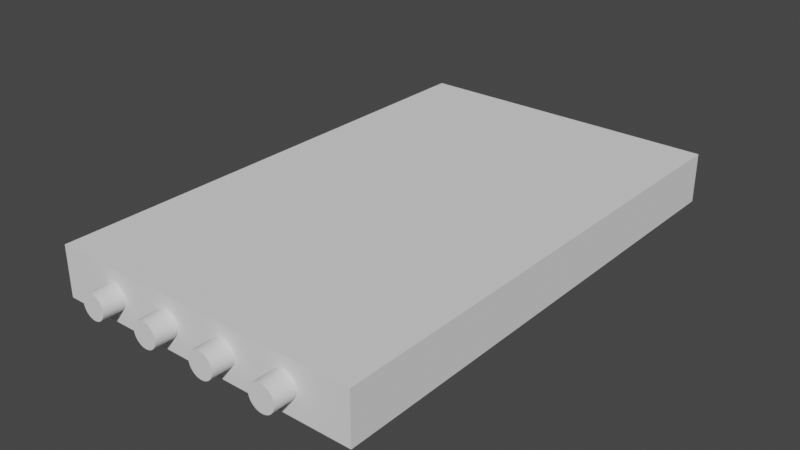 # Source: tests.blend  (saved by Blender 3.4.6; exported with 4.5.12 LTS)
import bpy
from mathutils import Matrix  # noqa: F401  (used for matrix-valued properties, if any)

bpy.ops.wm.read_factory_settings(use_empty=True)
scene = bpy.context.scene
scene.name = 'Scene'

# ---- collections
col_rod_diameter = bpy.data.collections.new('rod diameter'); scene.collection.children.link(col_rod_diameter)

# ---- world
world_world = bpy.data.worlds.new('World'); scene.world = world_world
world_world.use_nodes = True; world_world.node_tree.nodes.clear()
_N = world_world.node_tree.nodes; _L = world_world.node_tree.links
n0 = _N.new('ShaderNodeOutputWorld'); n0.name = 'World Output'; n0.location = (300, 300)
n1 = _N.new('ShaderNodeBackground'); n1.name = 'Background'; n1.location = (10, 300)
n1.inputs[0].default_value = (0.05088, 0.05088, 0.05088, 1.0)
_L.new(n1.outputs[0], n0.inputs[0])
n0.is_active_output = True
world_world.color = (0.05088, 0.05088, 0.05088)
world_world.use_sun_shadow = False
world_world.sun_shadow_jitter_overblur = 0.0

# ---- meshes
me_sketch_001 = bpy.data.meshes.new('Sketch.001')
me_sketch_001.from_pydata([(4.0, 0.61, 0.0), (3.972, 0.6081, 0.0), (3.946, 0.6027, 0.0), (3.92, 0.5939, 0.0), (3.897, 0.582, 0.0), (3.875, 0.5673, 0.0), (3.855, 0.55, 0.0), (3.838, 0.5303, 0.0), (3.823, 0.5085, 0.0), (3.811, 0.4848, 0.0), (3.802, 0.4595, 0.0), (3.797, 0.4328, 0.0), (3.795, 0.405, 0.0), (3.797, 0.3772, 0.0), (3.802, 0.3505, 0.0), (3.811, 0.3252, 0.0), (3.823, 0.3015, 0.0), (3.838, 0.2797, 0.0), (3.855, 0.26, 0.0), (3.875, 0.2427, 0.0), (3.897, 0.228, 0.0), (3.92, 0.2161, 0.0), (3.946, 0.2073, 0.0), (3.972, 0.2019, 0.0), (4.0, 0.2, 0.0), (4.028, 0.2019, 0.0), (4.054, 0.2073, 0.0), (4.08, 0.2161, 0.0), (4.103, 0.228, 0.0), (4.125, 0.2427, 0.0), (4.145, 0.26, 0.0), (4.162, 0.2797, 0.0), (4.177, 0.3015, 0.0), (4.189, 0.3252, 0.0), (4.198, 0.3505, 0.0), (4.203, 0.3772, 0.0), (4.205, 0.405, 0.0), (4.203, 0.4328, 0.0), (4.198, 0.4595, 0.0), (4.189, 0.4848, 0.0), (4.177, 0.5085, 0.0), (4.162, 0.5303, 0.0), (4.145, 0.55, 0.0), (4.125, 0.5673, 0.0), (4.103, 0.582, 0.0), (4.08, 0.5939, 0.0), (4.054, 0.6027, 0.0), (4.028, 0.6081, 0.0), (1.0, 0.59, 0.0), (0.9735, 0.5882, 0.0), (0.9482, 0.583, 0.0), (0.9241, 0.5747, 0.0), (0.9016, 0.5634, 0.0), (0.8808, 0.5494, 0.0), (0.8621, 0.5329, 0.0), (0.8456, 0.5142, 0.0), (0.8316, 0.4934, 0.0), (0.8203, 0.4709, 0.0), (0.812, 0.4468, 0.0), (0.8068, 0.4215, 0.0), (0.805, 0.395, 0.0), (0.8068, 0.3685, 0.0), (0.812, 0.3432, 0.0), (0.8203, 0.3191, 0.0), (0.8316, 0.2966, 0.0), (0.8456, 0.2758, 0.0), (0.8621, 0.2571, 0.0), (0.8808, 0.2406, 0.0), (0.9016, 0.2266, 0.0), (0.9241, 0.2153, 0.0), (0.9482, 0.207, 0.0), (0.9735, 0.2018, 0.0), (1.0, 0.2, 0.0), (1.026, 0.2018, 0.0), (1.052, 0.207, 0.0), (1.076, 0.2153, 0.0), (1.098, 0.2266, 0.0), (1.119, 0.2406, 0.0), (1.138, 0.2571, 0.0), (1.154, 0.2758, 0.0), (1.168, 0.2966, 0.0), (1.18, 0.3191, 0.0), (1.188, 0.3432, 0.0), (1.193, 0.3685, 0.0), (1.195, 0.395, 0.0), (1.193, 0.4215, 0.0), (1.188, 0.4468, 0.0), (1.18, 0.4709, 0.0), (1.168, 0.4934, 0.0), (1.154, 0.5142, 0.0), (1.138, 0.5329, 0.0), (1.119, 0.5494, 0.0), (1.098, 0.5634, 0.0), (1.076, 0.5747, 0.0), (1.052, 0.583, 0.0), (1.026, 0.5882, 0.0), (2.0, 0.6, 0.0), (1.973, 0.5982, 0.0), (1.947, 0.5929, 0.0), (1.922, 0.5843, 0.0), (1.899, 0.5727, 0.0), (1.878, 0.5583, 0.0), (1.859, 0.5414, 0.0), (1.842, 0.5222, 0.0), (1.827, 0.5009, 0.0), (1.816, 0.4778, 0.0), (1.807, 0.4532, 0.0), (1.802, 0.4271, 0.0), (1.8, 0.4, 0.0), (1.802, 0.3729, 0.0), (1.807, 0.3468, 0.0), (1.816, 0.3222, 0.0), (1.827, 0.2991, 0.0), (1.842, 0.2778, 0.0), (1.859, 0.2586, 0.0), (1.878, 0.2417, 0.0), (1.899, 0.2273, 0.0), (1.922, 0.2157, 0.0), (1.947, 0.2071, 0.0), (1.973, 0.2018, 0.0), (2.0, 0.2, 0.0), (2.027, 0.2018, 0.0), (2.053, 0.2071, 0.0), (2.078, 0.2157, 0.0), (2.101, 0.2273, 0.0), (2.122, 0.2417, 0.0), (2.141, 0.2586, 0.0), (2.158, 0.2778, 0.0), (2.173, 0.2991, 0.0), (2.184, 0.3222, 0.0), (2.193, 0.3468, 0.0), (2.198, 0.3729, 0.0), (2.2, 0.4, 0.0), (2.198, 0.4271, 0.0), (2.193, 0.4532, 0.0), (2.184, 0.4778, 0.0), (2.173, 0.5009, 0.0), (2.158, 0.5222, 0.0), (2.141, 0.5414, 0.0), (2.122, 0.5583, 0.0), (2.101, 0.5727, 0.0), (2.078, 0.5843, 0.0), (2.053, 0.5929, 0.0), (2.027, 0.5982, 0.0), (3.0, 0.605, 0.0), (2.973, 0.6032, 0.0), (2.946, 0.5978, 0.0), (2.921, 0.5891, 0.0), (2.898, 0.5774, 0.0), (2.876, 0.5628, 0.0), (2.857, 0.5457, 0.0), (2.84, 0.5262, 0.0), (2.825, 0.5047, 0.0), (2.813, 0.4813, 0.0), (2.805, 0.4563, 0.0), (2.799, 0.43, 0.0), (2.798, 0.4025, 0.0), (2.799, 0.375, 0.0), (2.805, 0.3487, 0.0), (2.813, 0.3237, 0.0), (2.825, 0.3003, 0.0), (2.84, 0.2788, 0.0), (2.857, 0.2593, 0.0), (2.876, 0.2422, 0.0), (2.898, 0.2276, 0.0), (2.921, 0.2159, 0.0), (2.946, 0.2072, 0.0), (2.973, 0.2018, 0.0), (3.0, 0.2, 0.0), (3.027, 0.2018, 0.0), (3.054, 0.2072, 0.0), (3.079, 0.2159, 0.0), (3.102, 0.2276, 0.0), (3.124, 0.2422, 0.0), (3.143, 0.2593, 0.0), (3.16, 0.2788, 0.0), (3.175, 0.3003, 0.0), (3.187, 0.3237, 0.0), (3.195, 0.3487, 0.0), (3.201, 0.375, 0.0), (3.203, 0.4025, 0.0), (3.201, 0.43, 0.0), (3.195, 0.4563, 0.0), (3.187, 0.4813, 0.0), (3.175, 0.5047, 0.0), (3.16, 0.5262, 0.0), (3.143, 0.5457, 0.0), (3.124, 0.5628, 0.0), (3.102, 0.5774, 0.0), (3.079, 0.5891, 0.0), (3.054, 0.5978, 0.0), (3.027, 0.6032, 0.0)], [], [(141, 142, 143, 96, 97, 98, 99, 100, 101, 102, 103, 104, 105, 106, 107, 108, 109, 110, 111, 112, 113, 114, 115, 116, 117, 118, 119, 120, 121, 122, 123, 124, 125, 126, 127, 128, 129, 130, 131, 132, 133, 134, 135, 136, 137, 138, 139, 140), (92, 93, 94, 95, 48, 49, 50, 51, 52, 53, 54, 55, 56, 57, 58, 59, 60, 61, 62, 63, 64, 65, 66, 67, 68, 69, 70, 71, 72, 73, 74, 75, 76, 77, 78, 79, 80, 81, 82, 83, 84, 85, 86, 87, 88, 89, 90, 91), (174, 175, 176, 177, 178, 179, 180, 181, 182, 183, 184, 185, 186, 187, 188, 189, 190, 191, 144, 145, 146, 147, 148, 149, 150, 151, 152, 153, 154, 155, 156, 157, 158, 159, 160, 161, 162, 163, 164, 165, 166, 167, 168, 169, 170, 171, 172, 173), (37, 38, 39, 40, 41, 42, 43, 44, 45, 46, 47, 0, 1, 2, 3, 4, 5, 6, 7, 8, 9, 10, 11, 12, 13, 14, 15, 16, 17, 18, 19, 20, 21, 22, 23, 24, 25, 26, 27, 28, 29, 30, 31, 32, 33, 34, 35, 36)])
_uv = me_sketch_001.uv_layers.new(name='UVMap')
_uv.uv.foreach_set('vector', [0.7382, 0.0, 0.7435, 0.0, 0.7487, 0.0, 0.5026, 0.0, 0.5079, 0.0, 0.5131, 0.0, 0.5183, 0.0, 0.5236, 0.0, 0.5288, 0.0, 0.534, 0.0, 0.5393, 0.0, 0.5445, 0.0, 0.5497, 0.0, 0.555, 0.0, 0.5602, 0.0, 0.5654, 0.0, 0.5707, 0.0, 0.5759, 0.0, 0.5812, 0.0, 0.5864, 0.0, 0.5916, 0.0, 0.5969, 0.0, 0.6021, 0.0, 0.6073, 0.0, 0.6126, 0.0, 0.6178, 0.0, 0.623, 0.0, 0.6283, 0.0, 0.6335, 0.0, 0.6387, 0.0, 0.644, 0.0, 0.6492, 0.0, 0.6545, 0.0, 0.6597, 0.0, 0.6649, 0.0, 0.6702, 0.0, 0.6754, 0.0, 0.6806, 0.0, 0.6859, 0.0, 0.6911, 0.0, 0.6963, 0.0, 0.7016, 0.0, 0.7068, 0.0, 0.712, 0.0, 0.7173, 0.0, 0.7225, 0.0, 0.7277, 0.0, 0.733, 0.0, 0.4817, 0.0, 0.4869, 0.0, 0.4921, 0.0, 0.4974, 0.0, 0.2513, 0.0, 0.2565, 0.0, 0.2618, 0.0, 0.267, 0.0, 0.2723, 0.0, 0.2775, 0.0, 0.2827, 0.0, 0.288, 0.0, 0.2932, 0.0, 0.2984, 0.0, 0.3037, 0.0, 0.3089, 0.0, 0.3141, 0.0, 0.3194, 0.0, 0.3246, 0.0, 0.3298, 0.0, 0.3351, 0.0, 0.3403, 0.0, 0.3455, 0.0, 0.3508, 0.0, 0.356, 0.0, 0.3613, 0.0, 0.3665, 0.0, 0.3717, 0.0, 0.377, 0.0, 0.3822, 0.0, 0.3874, 0.0, 0.3927, 0.0, 0.3979, 0.0, 0.4031, 0.0, 0.4084, 0.0, 0.4136, 0.0, 0.4188, 0.0, 0.4241, 0.0, 0.4293, 0.0, 0.4346, 0.0, 0.4398, 0.0, 0.445, 0.0, 0.4503, 0.0, 0.4555, 0.0, 0.4607, 0.0, 0.466, 0.0, 0.4712, 0.0, 0.4764, 0.0, 0.911, 0.0, 0.9162, 0.0, 0.9215, 0.0, 0.9267, 0.0, 0.9319, 0.0, 0.9372, 0.0, 0.9424, 0.0, 0.9476, 0.0, 0.9529, 0.0, 0.9581, 0.0, 0.9634, 0.0, 0.9686, 0.0, 0.9738, 0.0, 0.9791, 0.0, 0.9843, 0.0, 0.9895, 0.0, 0.9948, 0.0, 1.0, 0.0, 0.7539, 0.0, 0.7592, 0.0, 0.7644, 0.0, 0.7696, 0.0, 0.7749, 0.0, 0.7801, 0.0, 0.7853, 0.0, 0.7906, 0.0, 0.7958, 0.0, 0.801, 0.0, 0.8063, 0.0, 0.8115, 0.0, 0.8168, 0.0, 0.822, 0.0, 0.8272, 0.0, 0.8325, 0.0, 0.8377, 0.0, 0.8429, 0.0, 0.8482, 0.0, 0.8534, 0.0, 0.8586, 0.0, 0.8639, 0.0, 0.8691, 0.0, 0.8743, 0.0, 0.8796, 0.0, 0.8848, 0.0, 0.8901, 0.0, 0.8953, 0.0, 0.9005, 0.0, 0.9058, 0.0, 0.1937, 0.0, 0.199, 0.0, 0.2042, 0.0, 0.2094, 0.0, 0.2147, 0.0, 0.2199, 0.0, 0.2251, 0.0, 0.2304, 0.0, 0.2356, 0.0, 0.2408, 0.0, 0.2461, 0.0, 0.0, 0.0, 0.005236, 0.0, 0.01047, 0.0, 0.01571, 0.0, 0.02094, 0.0, 0.02618, 0.0, 0.03141, 0.0, 0.03665, 0.0, 0.04188, 0.0, 0.04712, 0.0, 0.05236, 0.0, 0.05759, 0.0, 0.06283, 0.0, 0.06806, 0.0, 0.0733, 0.0, 0.07853, 0.0, 0.08377, 0.0, 0.08901, 0.0, 0.09424, 0.0, 0.09948, 0.0, 0.1047, 0.0, 0.1099, 0.0, 0.1152, 0.0, 0.1204, 0.0, 0.1257, 0.0, 0.1309, 0.0, 0.1361, 0.0, 0.1414, 0.0, 0.1466, 0.0, 0.1518, 0.0, 0.1571, 0.0, 0.1623, 0.0, 0.1675, 0.0, 0.1728, 0.0, 0.178, 0.0, 0.1832, 0.0, 0.1885, 0.0])
me_sketch_001.update()
me_cube = bpy.data.meshes.new('Cube')
me_cube.from_pydata([(-15.02, -10.14, -3.374), (-15.02, -10.14, 3.374), (-15.02, 10.14, -3.374), (-15.02, 10.14, 3.374), (15.02, -10.14, -3.374), (15.02, -10.14, 3.374), (15.02, 10.14, -3.374), (15.02, 10.14, 3.374)], [], [(0, 1, 3, 2), (2, 3, 7, 6), (6, 7, 5, 4), (4, 5, 1, 0), (2, 6, 4, 0), (7, 3, 1, 5)])
_uv = me_cube.uv_layers.new(name='UVMap')
_uv.uv.foreach_set('vector', [0.375, 0.0, 0.625, 0.0, 0.625, 0.25, 0.375, 0.25, 0.375, 0.25, 0.625, 0.25, 0.625, 0.5, 0.375, 0.5, 0.375, 0.5, 0.625, 0.5, 0.625, 0.75, 0.375, 0.75, 0.375, 0.75, 0.625, 0.75, 0.625, 1.0, 0.375, 1.0, 0.125, 0.5, 0.375, 0.5, 0.375, 0.75, 0.125, 0.75, 0.625, 0.5, 0.875, 0.5, 0.875, 0.75, 0.625, 0.75])
me_cube.update()

# ---- objects
ob_sketch = bpy.data.objects.new('Sketch', me_sketch_001)
ob_cube = bpy.data.objects.new('Cube', me_cube)

# ---- transforms, parenting, visibility, modifiers, constraints
ob_sketch.location = (0.0, 0.0, 0.0)
ob_sketch.rotation_euler = (1.571, -0.0, 0.0)
_m = ob_sketch.modifiers.new('Solidify', 'SOLIDIFY')
_m.thickness = 7.0
_m.offset = -0.9
ob_cube.location = (2.5, 4.0, 0.4)
ob_cube.scale = (0.1665, 0.3944, 0.1185)
_m = ob_cube.modifiers.new('Boolean', 'BOOLEAN')
_m.object = ob_sketch

# ---- collection membership
scene.collection.objects.link(ob_sketch)
col_rod_diameter.objects.link(ob_cube)

# ---- scene / render settings (as saved in the file)
scene.frame_start = 1; scene.frame_end = 250; scene.frame_set(5)
scene.render.engine = 'BLENDER_EEVEE_NEXT'
scene.cycles.sampling_pattern = 'TABULATED_SOBOL'
scene.cycles.use_light_tree = False
scene.view_settings.view_transform = 'Filmic'
scene.unit_settings.scale_length = 0.01
bpy.context.view_layer.update()

# ---- added for rendering (the .blend has no active camera and no usable light): camera, sun
cam_auto = bpy.data.cameras.new('AutoCamera')
cam_auto.lens = 50.0
cam_auto.sensor_width = 36.0
cam_auto.clip_end = 1000.0
ob_auto_camera = bpy.data.objects.new('AutoCamera', cam_auto)
scene.collection.objects.link(ob_auto_camera)
ob_auto_camera.location = (11.5352, -7.0172, 7.62813)
ob_auto_camera.rotation_euler = (1.09748, -7.21219e-08, 0.694738)
scene.camera = ob_auto_camera
light_auto_sun = bpy.data.lights.new('AutoSun', 'SUN')
light_auto_sun.energy = 3.0
light_auto_sun.angle = 0.0523599
ob_auto_sun = bpy.data.objects.new('AutoSun', light_auto_sun)
scene.collection.objects.link(ob_auto_sun)
ob_auto_sun.rotation_euler = (0.872665, 0.174533, 0.523599)
bpy.context.view_layer.update()
